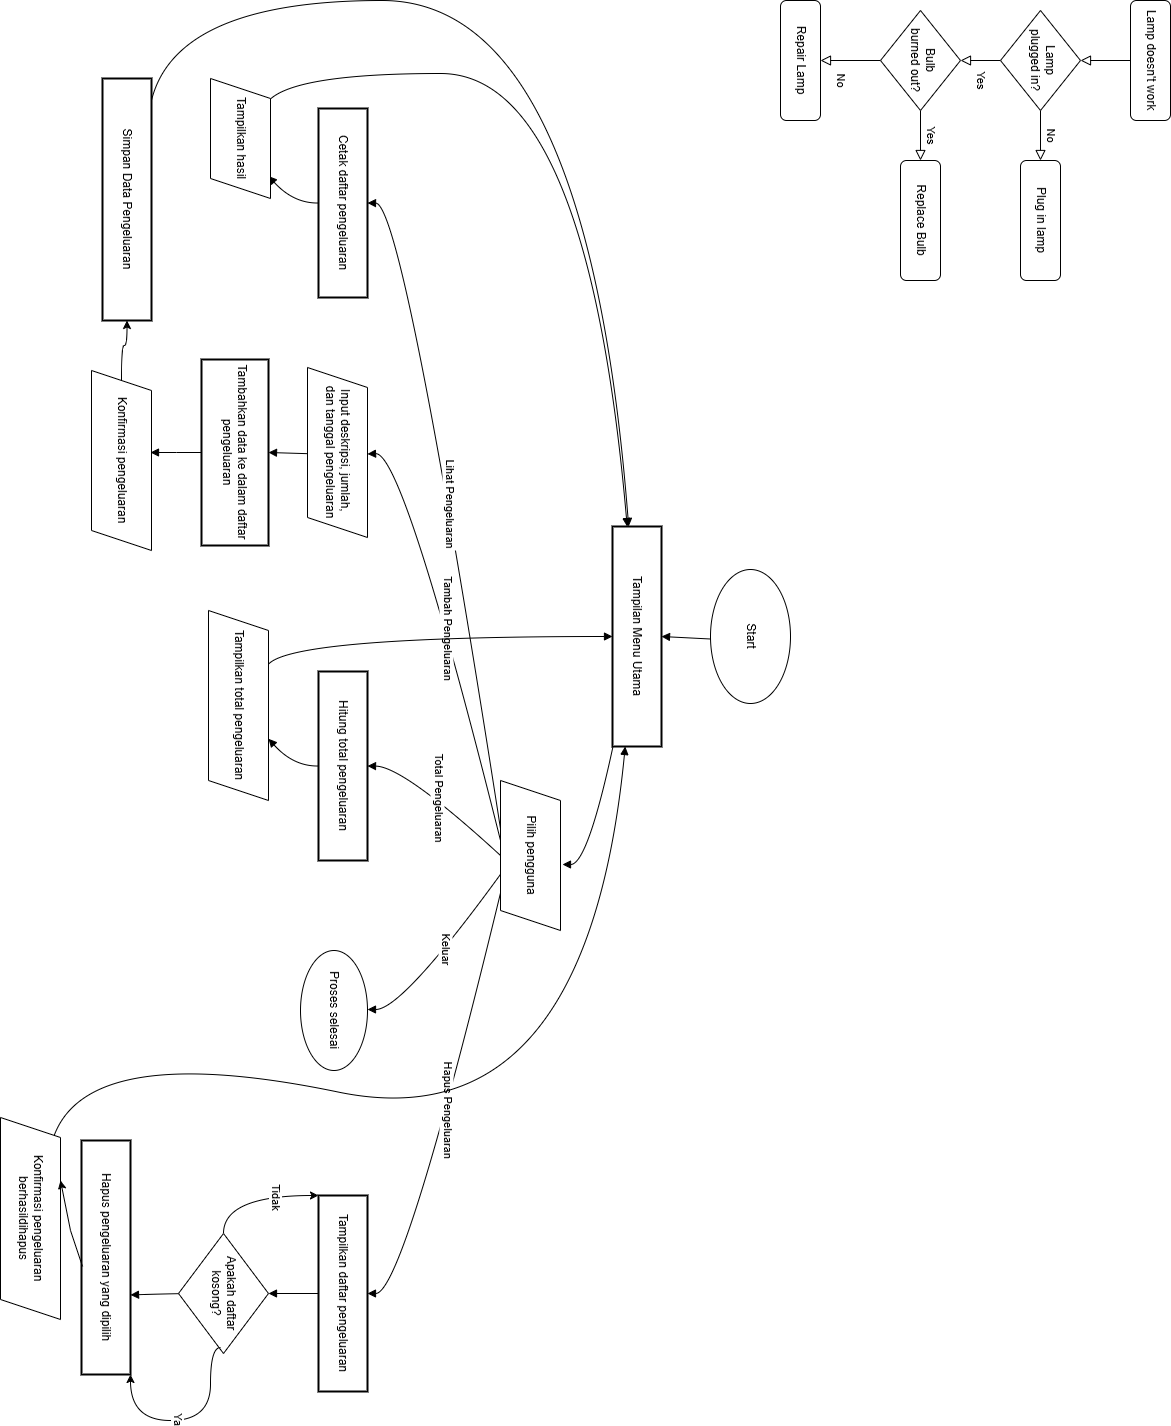

The diagram above was exported from draw.io. Its source (the exported page's mxGraphModel, read from the mxfile embedded in the PNG):
<mxGraphModel dx="872" dy="443" grid="1" gridSize="10" guides="1" tooltips="1" connect="1" arrows="1" fold="1" page="1" pageScale="1" pageWidth="827" pageHeight="1169" math="0" shadow="0">
  <root>
    <mxCell id="WIyWlLk6GJQsqaUBKTNV-0" />
    <mxCell id="WIyWlLk6GJQsqaUBKTNV-1" parent="WIyWlLk6GJQsqaUBKTNV-0" />
    <mxCell id="WIyWlLk6GJQsqaUBKTNV-2" value="" style="rounded=0;html=1;jettySize=auto;orthogonalLoop=1;fontSize=11;endArrow=block;endFill=0;endSize=8;strokeWidth=1;shadow=0;labelBackgroundColor=none;edgeStyle=orthogonalEdgeStyle;" parent="WIyWlLk6GJQsqaUBKTNV-1" source="WIyWlLk6GJQsqaUBKTNV-3" target="WIyWlLk6GJQsqaUBKTNV-6" edge="1">
      <mxGeometry relative="1" as="geometry" />
    </mxCell>
    <mxCell id="WIyWlLk6GJQsqaUBKTNV-3" value="Lamp doesn't work" style="rounded=1;whiteSpace=wrap;html=1;fontSize=12;glass=0;strokeWidth=1;shadow=0;" parent="WIyWlLk6GJQsqaUBKTNV-1" vertex="1">
      <mxGeometry x="160" y="80" width="120" height="40" as="geometry" />
    </mxCell>
    <mxCell id="WIyWlLk6GJQsqaUBKTNV-4" value="Yes" style="rounded=0;html=1;jettySize=auto;orthogonalLoop=1;fontSize=11;endArrow=block;endFill=0;endSize=8;strokeWidth=1;shadow=0;labelBackgroundColor=none;edgeStyle=orthogonalEdgeStyle;" parent="WIyWlLk6GJQsqaUBKTNV-1" source="WIyWlLk6GJQsqaUBKTNV-6" target="WIyWlLk6GJQsqaUBKTNV-10" edge="1">
      <mxGeometry y="20" relative="1" as="geometry">
        <mxPoint as="offset" />
      </mxGeometry>
    </mxCell>
    <mxCell id="WIyWlLk6GJQsqaUBKTNV-5" value="No" style="edgeStyle=orthogonalEdgeStyle;rounded=0;html=1;jettySize=auto;orthogonalLoop=1;fontSize=11;endArrow=block;endFill=0;endSize=8;strokeWidth=1;shadow=0;labelBackgroundColor=none;" parent="WIyWlLk6GJQsqaUBKTNV-1" source="WIyWlLk6GJQsqaUBKTNV-6" target="WIyWlLk6GJQsqaUBKTNV-7" edge="1">
      <mxGeometry y="10" relative="1" as="geometry">
        <mxPoint as="offset" />
      </mxGeometry>
    </mxCell>
    <mxCell id="WIyWlLk6GJQsqaUBKTNV-6" value="Lamp&lt;br&gt;plugged in?" style="rhombus;whiteSpace=wrap;html=1;shadow=0;fontFamily=Helvetica;fontSize=12;align=center;strokeWidth=1;spacing=6;spacingTop=-4;" parent="WIyWlLk6GJQsqaUBKTNV-1" vertex="1">
      <mxGeometry x="170" y="170" width="100" height="80" as="geometry" />
    </mxCell>
    <mxCell id="WIyWlLk6GJQsqaUBKTNV-7" value="Plug in lamp" style="rounded=1;whiteSpace=wrap;html=1;fontSize=12;glass=0;strokeWidth=1;shadow=0;" parent="WIyWlLk6GJQsqaUBKTNV-1" vertex="1">
      <mxGeometry x="320" y="190" width="120" height="40" as="geometry" />
    </mxCell>
    <mxCell id="WIyWlLk6GJQsqaUBKTNV-8" value="No" style="rounded=0;html=1;jettySize=auto;orthogonalLoop=1;fontSize=11;endArrow=block;endFill=0;endSize=8;strokeWidth=1;shadow=0;labelBackgroundColor=none;edgeStyle=orthogonalEdgeStyle;" parent="WIyWlLk6GJQsqaUBKTNV-1" source="WIyWlLk6GJQsqaUBKTNV-10" target="WIyWlLk6GJQsqaUBKTNV-11" edge="1">
      <mxGeometry x="0.3333" y="20" relative="1" as="geometry">
        <mxPoint as="offset" />
      </mxGeometry>
    </mxCell>
    <mxCell id="WIyWlLk6GJQsqaUBKTNV-9" value="Yes" style="edgeStyle=orthogonalEdgeStyle;rounded=0;html=1;jettySize=auto;orthogonalLoop=1;fontSize=11;endArrow=block;endFill=0;endSize=8;strokeWidth=1;shadow=0;labelBackgroundColor=none;" parent="WIyWlLk6GJQsqaUBKTNV-1" source="WIyWlLk6GJQsqaUBKTNV-10" target="WIyWlLk6GJQsqaUBKTNV-12" edge="1">
      <mxGeometry y="10" relative="1" as="geometry">
        <mxPoint as="offset" />
      </mxGeometry>
    </mxCell>
    <mxCell id="WIyWlLk6GJQsqaUBKTNV-10" value="Bulb&lt;br&gt;burned out?" style="rhombus;whiteSpace=wrap;html=1;shadow=0;fontFamily=Helvetica;fontSize=12;align=center;strokeWidth=1;spacing=6;spacingTop=-4;" parent="WIyWlLk6GJQsqaUBKTNV-1" vertex="1">
      <mxGeometry x="170" y="290" width="100" height="80" as="geometry" />
    </mxCell>
    <mxCell id="WIyWlLk6GJQsqaUBKTNV-11" value="Repair Lamp" style="rounded=1;whiteSpace=wrap;html=1;fontSize=12;glass=0;strokeWidth=1;shadow=0;" parent="WIyWlLk6GJQsqaUBKTNV-1" vertex="1">
      <mxGeometry x="160" y="430" width="120" height="40" as="geometry" />
    </mxCell>
    <mxCell id="WIyWlLk6GJQsqaUBKTNV-12" value="Replace Bulb" style="rounded=1;whiteSpace=wrap;html=1;fontSize=12;glass=0;strokeWidth=1;shadow=0;" parent="WIyWlLk6GJQsqaUBKTNV-1" vertex="1">
      <mxGeometry x="320" y="310" width="120" height="40" as="geometry" />
    </mxCell>
    <mxCell id="FTKx2OF6Gv4TohBxGtHi-1" value="Tampilan Menu Utama" style="whiteSpace=wrap;strokeWidth=2;" vertex="1" parent="WIyWlLk6GJQsqaUBKTNV-1">
      <mxGeometry x="686" y="589" width="220" height="49" as="geometry" />
    </mxCell>
    <mxCell id="FTKx2OF6Gv4TohBxGtHi-4" value="Cetak daftar pengeluaran" style="whiteSpace=wrap;strokeWidth=2;" vertex="1" parent="WIyWlLk6GJQsqaUBKTNV-1">
      <mxGeometry x="268" y="883" width="189" height="49" as="geometry" />
    </mxCell>
    <mxCell id="FTKx2OF6Gv4TohBxGtHi-5" value="Tampilkan daftar pengeluaran" style="whiteSpace=wrap;strokeWidth=2;" vertex="1" parent="WIyWlLk6GJQsqaUBKTNV-1">
      <mxGeometry x="1355" y="883" width="196" height="49" as="geometry" />
    </mxCell>
    <mxCell id="FTKx2OF6Gv4TohBxGtHi-6" value="Hitung total pengeluaran" style="whiteSpace=wrap;strokeWidth=2;" vertex="1" parent="WIyWlLk6GJQsqaUBKTNV-1">
      <mxGeometry x="831" y="883" width="189" height="49" as="geometry" />
    </mxCell>
    <mxCell id="FTKx2OF6Gv4TohBxGtHi-8" value="Tambahkan data ke dalam daftar&#10;pengeluaran" style="whiteSpace=wrap;strokeWidth=2;" vertex="1" parent="WIyWlLk6GJQsqaUBKTNV-1">
      <mxGeometry x="519" y="982" width="186" height="67" as="geometry" />
    </mxCell>
    <mxCell id="FTKx2OF6Gv4TohBxGtHi-9" value="Simpan Data Pengeluaran" style="whiteSpace=wrap;strokeWidth=2;" vertex="1" parent="WIyWlLk6GJQsqaUBKTNV-1">
      <mxGeometry x="238" y="1099" width="242" height="49" as="geometry" />
    </mxCell>
    <mxCell id="FTKx2OF6Gv4TohBxGtHi-12" value="Hapus pengeluaran yang dipilih" style="whiteSpace=wrap;strokeWidth=2;" vertex="1" parent="WIyWlLk6GJQsqaUBKTNV-1">
      <mxGeometry x="1300" y="1120" width="234" height="49" as="geometry" />
    </mxCell>
    <mxCell id="FTKx2OF6Gv4TohBxGtHi-15" value="" style="curved=1;startArrow=none;endArrow=block;exitX=0.5;exitY=1;entryX=0.5;entryY=0;rounded=0;" edge="1" parent="WIyWlLk6GJQsqaUBKTNV-1" target="FTKx2OF6Gv4TohBxGtHi-1">
      <mxGeometry relative="1" as="geometry">
        <Array as="points" />
        <mxPoint x="798.5" y="540" as="sourcePoint" />
      </mxGeometry>
    </mxCell>
    <mxCell id="FTKx2OF6Gv4TohBxGtHi-16" value="" style="curved=1;startArrow=none;endArrow=block;exitX=1;exitY=0.99;entryX=0.5;entryY=0;rounded=0;" edge="1" parent="WIyWlLk6GJQsqaUBKTNV-1" source="FTKx2OF6Gv4TohBxGtHi-1">
      <mxGeometry relative="1" as="geometry">
        <Array as="points">
          <mxPoint x="1024" y="663" />
        </Array>
        <mxPoint x="1024" y="688" as="targetPoint" />
      </mxGeometry>
    </mxCell>
    <mxCell id="FTKx2OF6Gv4TohBxGtHi-17" value="Tambah Pengeluaran" style="curved=1;startArrow=none;endArrow=block;exitX=0.4;exitY=1;entryX=0.5;entryY=0.01;rounded=0;exitDx=0;exitDy=0;exitPerimeter=0;" edge="1" parent="WIyWlLk6GJQsqaUBKTNV-1" source="FTKx2OF6Gv4TohBxGtHi-34">
      <mxGeometry relative="1" as="geometry">
        <Array as="points">
          <mxPoint x="612" y="847" />
        </Array>
        <mxPoint x="974.8064516129034" y="760.8064516129034" as="sourcePoint" />
        <mxPoint x="613.5" y="883" as="targetPoint" />
      </mxGeometry>
    </mxCell>
    <mxCell id="FTKx2OF6Gv4TohBxGtHi-18" value="Lihat Pengeluaran" style="curved=1;startArrow=none;endArrow=block;exitX=0.407;exitY=0.967;entryX=0.5;entryY=0.01;rounded=0;exitDx=0;exitDy=0;exitPerimeter=0;" edge="1" parent="WIyWlLk6GJQsqaUBKTNV-1" source="FTKx2OF6Gv4TohBxGtHi-34" target="FTKx2OF6Gv4TohBxGtHi-4">
      <mxGeometry relative="1" as="geometry">
        <Array as="points">
          <mxPoint x="363" y="847" />
        </Array>
        <mxPoint x="971.4137931034484" y="757.4137931034484" as="sourcePoint" />
      </mxGeometry>
    </mxCell>
    <mxCell id="FTKx2OF6Gv4TohBxGtHi-19" value="Hapus Pengeluaran" style="curved=1;startArrow=none;endArrow=block;exitX=0.75;exitY=1;entryX=0.5;entryY=0.01;rounded=0;exitDx=0;exitDy=0;" edge="1" parent="WIyWlLk6GJQsqaUBKTNV-1" source="FTKx2OF6Gv4TohBxGtHi-34" target="FTKx2OF6Gv4TohBxGtHi-5">
      <mxGeometry relative="1" as="geometry">
        <Array as="points">
          <mxPoint x="1453" y="847" />
        </Array>
        <mxPoint x="1073.1935483870966" y="760.8064516129034" as="sourcePoint" />
      </mxGeometry>
    </mxCell>
    <mxCell id="FTKx2OF6Gv4TohBxGtHi-20" value="Total Pengeluaran" style="curved=1;startArrow=none;endArrow=block;exitX=0.5;exitY=1;entryX=0.5;entryY=0.01;rounded=0;exitDx=0;exitDy=0;" edge="1" parent="WIyWlLk6GJQsqaUBKTNV-1" source="FTKx2OF6Gv4TohBxGtHi-34" target="FTKx2OF6Gv4TohBxGtHi-6">
      <mxGeometry relative="1" as="geometry">
        <Array as="points">
          <mxPoint x="926" y="847" />
        </Array>
        <mxPoint x="993.5" y="779.5" as="sourcePoint" />
      </mxGeometry>
    </mxCell>
    <mxCell id="FTKx2OF6Gv4TohBxGtHi-21" value="Keluar" style="curved=1;startArrow=none;endArrow=block;entryX=0.5;entryY=0.01;rounded=0;" edge="1" parent="WIyWlLk6GJQsqaUBKTNV-1">
      <mxGeometry relative="1" as="geometry">
        <Array as="points">
          <mxPoint x="1169" y="847" />
        </Array>
        <mxPoint x="1020" y="740" as="sourcePoint" />
        <mxPoint x="1169" y="883" as="targetPoint" />
      </mxGeometry>
    </mxCell>
    <mxCell id="FTKx2OF6Gv4TohBxGtHi-22" value="" style="curved=1;startArrow=none;endArrow=block;exitX=0.5;exitY=1.01;entryX=0.5;entryY=0.01;rounded=0;" edge="1" parent="WIyWlLk6GJQsqaUBKTNV-1" target="FTKx2OF6Gv4TohBxGtHi-8">
      <mxGeometry relative="1" as="geometry">
        <Array as="points" />
        <mxPoint x="613.5" y="932" as="sourcePoint" />
      </mxGeometry>
    </mxCell>
    <mxCell id="FTKx2OF6Gv4TohBxGtHi-23" value="" style="curved=1;startArrow=none;endArrow=block;exitX=0.5;exitY=1;rounded=0;" edge="1" parent="WIyWlLk6GJQsqaUBKTNV-1" source="FTKx2OF6Gv4TohBxGtHi-8">
      <mxGeometry relative="1" as="geometry">
        <Array as="points">
          <mxPoint x="612" y="1074" />
        </Array>
        <mxPoint x="612" y="1100" as="targetPoint" />
      </mxGeometry>
    </mxCell>
    <mxCell id="FTKx2OF6Gv4TohBxGtHi-24" value="" style="curved=1;startArrow=none;endArrow=block;exitX=0.09;exitY=0;entryX=0;entryY=0.67;rounded=0;" edge="1" parent="WIyWlLk6GJQsqaUBKTNV-1" source="FTKx2OF6Gv4TohBxGtHi-9" target="FTKx2OF6Gv4TohBxGtHi-1">
      <mxGeometry relative="1" as="geometry">
        <Array as="points">
          <mxPoint x="160" y="1074" />
          <mxPoint x="160" y="663" />
        </Array>
      </mxGeometry>
    </mxCell>
    <mxCell id="FTKx2OF6Gv4TohBxGtHi-25" value="" style="curved=1;startArrow=none;endArrow=block;exitX=0.5;exitY=1.01;entryX=0.7;entryY=0.01;rounded=0;" edge="1" parent="WIyWlLk6GJQsqaUBKTNV-1" source="FTKx2OF6Gv4TohBxGtHi-4">
      <mxGeometry relative="1" as="geometry">
        <Array as="points">
          <mxPoint x="363" y="957" />
        </Array>
        <mxPoint x="335.55102040816337" y="982" as="targetPoint" />
      </mxGeometry>
    </mxCell>
    <mxCell id="FTKx2OF6Gv4TohBxGtHi-26" value="" style="curved=1;startArrow=none;endArrow=block;exitX=0.3;exitY=0.01;entryX=0;entryY=0.7;rounded=0;" edge="1" parent="WIyWlLk6GJQsqaUBKTNV-1" target="FTKx2OF6Gv4TohBxGtHi-1">
      <mxGeometry relative="1" as="geometry">
        <Array as="points">
          <mxPoint x="233" y="957" />
          <mxPoint x="233" y="663" />
        </Array>
        <mxPoint x="260.44897959183663" y="982" as="sourcePoint" />
      </mxGeometry>
    </mxCell>
    <mxCell id="FTKx2OF6Gv4TohBxGtHi-27" value="" style="curved=1;startArrow=none;endArrow=block;exitX=0.5;exitY=1.01;entryX=0.5;entryY=0.01;rounded=0;" edge="1" parent="WIyWlLk6GJQsqaUBKTNV-1" source="FTKx2OF6Gv4TohBxGtHi-5">
      <mxGeometry relative="1" as="geometry">
        <Array as="points" />
        <mxPoint x="1453" y="982" as="targetPoint" />
      </mxGeometry>
    </mxCell>
    <mxCell id="FTKx2OF6Gv4TohBxGtHi-28" value="" style="curved=1;startArrow=none;endArrow=block;exitX=0.5;exitY=1;entryX=0.66;entryY=0;rounded=0;" edge="1" parent="WIyWlLk6GJQsqaUBKTNV-1" target="FTKx2OF6Gv4TohBxGtHi-12">
      <mxGeometry relative="1" as="geometry">
        <Array as="points">
          <mxPoint x="1453" y="1074" />
        </Array>
        <mxPoint x="1453" y="1049" as="sourcePoint" />
      </mxGeometry>
    </mxCell>
    <mxCell id="FTKx2OF6Gv4TohBxGtHi-29" value="" style="curved=1;startArrow=none;endArrow=block;exitX=0;exitY=0;entryX=1;entryY=0.72;rounded=0;exitDx=0;exitDy=0;" edge="1" parent="WIyWlLk6GJQsqaUBKTNV-1">
      <mxGeometry relative="1" as="geometry">
        <Array as="points">
          <mxPoint x="1200" y="1161" />
          <mxPoint x="1303" y="664" />
        </Array>
        <mxPoint x="1295.198198198198" y="1196.4054054054054" as="sourcePoint" />
        <mxPoint x="906" y="625.28" as="targetPoint" />
      </mxGeometry>
    </mxCell>
    <mxCell id="FTKx2OF6Gv4TohBxGtHi-30" value="" style="curved=1;startArrow=none;endArrow=block;exitX=0.5;exitY=1.01;entryX=0.71;entryY=0.01;rounded=0;" edge="1" parent="WIyWlLk6GJQsqaUBKTNV-1" source="FTKx2OF6Gv4TohBxGtHi-6">
      <mxGeometry relative="1" as="geometry">
        <Array as="points">
          <mxPoint x="926" y="957" />
        </Array>
        <mxPoint x="898.2857142857142" y="982" as="targetPoint" />
      </mxGeometry>
    </mxCell>
    <mxCell id="FTKx2OF6Gv4TohBxGtHi-31" value="" style="curved=1;startArrow=none;endArrow=block;exitX=0.29;exitY=0.01;entryX=0.5;entryY=1;rounded=0;" edge="1" parent="WIyWlLk6GJQsqaUBKTNV-1" target="FTKx2OF6Gv4TohBxGtHi-1">
      <mxGeometry relative="1" as="geometry">
        <Array as="points">
          <mxPoint x="796" y="957" />
        </Array>
        <mxPoint x="823.7142857142858" y="982" as="sourcePoint" />
      </mxGeometry>
    </mxCell>
    <mxCell id="FTKx2OF6Gv4TohBxGtHi-33" value="Start" style="ellipse;whiteSpace=wrap;html=1;" vertex="1" parent="WIyWlLk6GJQsqaUBKTNV-1">
      <mxGeometry x="729" y="460" width="134" height="80" as="geometry" />
    </mxCell>
    <mxCell id="FTKx2OF6Gv4TohBxGtHi-34" value="Pilih pengguna" style="shape=parallelogram;perimeter=parallelogramPerimeter;whiteSpace=wrap;html=1;fixedSize=1;" vertex="1" parent="WIyWlLk6GJQsqaUBKTNV-1">
      <mxGeometry x="940" y="690" width="150" height="60" as="geometry" />
    </mxCell>
    <mxCell id="FTKx2OF6Gv4TohBxGtHi-36" value="Input deskripsi, jumlah,&amp;nbsp;&lt;div&gt;dan tanggal pengeluaran&lt;/div&gt;" style="shape=parallelogram;perimeter=parallelogramPerimeter;whiteSpace=wrap;html=1;fixedSize=1;" vertex="1" parent="WIyWlLk6GJQsqaUBKTNV-1">
      <mxGeometry x="527" y="883" width="170" height="60" as="geometry" />
    </mxCell>
    <mxCell id="FTKx2OF6Gv4TohBxGtHi-37" value="Konfirmasi pengeluaran" style="shape=parallelogram;perimeter=parallelogramPerimeter;whiteSpace=wrap;html=1;fixedSize=1;" vertex="1" parent="WIyWlLk6GJQsqaUBKTNV-1">
      <mxGeometry x="530" y="1099" width="180" height="60" as="geometry" />
    </mxCell>
    <mxCell id="FTKx2OF6Gv4TohBxGtHi-38" value="" style="endArrow=classic;html=1;rounded=0;edgeStyle=orthogonalEdgeStyle;curved=1;" edge="1" parent="WIyWlLk6GJQsqaUBKTNV-1" source="FTKx2OF6Gv4TohBxGtHi-37" target="FTKx2OF6Gv4TohBxGtHi-9">
      <mxGeometry width="50" height="50" relative="1" as="geometry">
        <mxPoint x="620" y="1162" as="sourcePoint" />
        <mxPoint x="590" y="1200" as="targetPoint" />
      </mxGeometry>
    </mxCell>
    <mxCell id="FTKx2OF6Gv4TohBxGtHi-42" value="Tampilkan hasil" style="shape=parallelogram;perimeter=parallelogramPerimeter;whiteSpace=wrap;html=1;fixedSize=1;" vertex="1" parent="WIyWlLk6GJQsqaUBKTNV-1">
      <mxGeometry x="238" y="980" width="120" height="60" as="geometry" />
    </mxCell>
    <mxCell id="FTKx2OF6Gv4TohBxGtHi-45" value="Apakah daftar&lt;div&gt;kosong?&lt;/div&gt;" style="rhombus;whiteSpace=wrap;html=1;" vertex="1" parent="WIyWlLk6GJQsqaUBKTNV-1">
      <mxGeometry x="1393" y="982" width="120" height="90" as="geometry" />
    </mxCell>
    <mxCell id="FTKx2OF6Gv4TohBxGtHi-46" value="Tampilkan total pengeluaran" style="shape=parallelogram;perimeter=parallelogramPerimeter;whiteSpace=wrap;html=1;fixedSize=1;" vertex="1" parent="WIyWlLk6GJQsqaUBKTNV-1">
      <mxGeometry x="770" y="982" width="190" height="60" as="geometry" />
    </mxCell>
    <mxCell id="FTKx2OF6Gv4TohBxGtHi-48" value="Proses selesai" style="ellipse;whiteSpace=wrap;html=1;" vertex="1" parent="WIyWlLk6GJQsqaUBKTNV-1">
      <mxGeometry x="1110" y="883" width="120" height="67" as="geometry" />
    </mxCell>
    <mxCell id="FTKx2OF6Gv4TohBxGtHi-51" value="Konfirmasi pengeluaran berhasildihapus" style="shape=parallelogram;perimeter=parallelogramPerimeter;whiteSpace=wrap;html=1;fixedSize=1;" vertex="1" parent="WIyWlLk6GJQsqaUBKTNV-1">
      <mxGeometry x="1277" y="1190" width="202" height="60" as="geometry" />
    </mxCell>
    <mxCell id="FTKx2OF6Gv4TohBxGtHi-52" value="" style="endArrow=classic;html=1;rounded=0;exitX=0.538;exitY=0.98;exitDx=0;exitDy=0;exitPerimeter=0;entryX=0.312;entryY=0;entryDx=0;entryDy=0;entryPerimeter=0;" edge="1" parent="WIyWlLk6GJQsqaUBKTNV-1" source="FTKx2OF6Gv4TohBxGtHi-12" target="FTKx2OF6Gv4TohBxGtHi-51">
      <mxGeometry width="50" height="50" relative="1" as="geometry">
        <mxPoint x="1130" y="1290" as="sourcePoint" />
        <mxPoint x="1180" y="1240" as="targetPoint" />
        <Array as="points">
          <mxPoint x="1390" y="1180" />
        </Array>
      </mxGeometry>
    </mxCell>
    <mxCell id="FTKx2OF6Gv4TohBxGtHi-53" value="" style="endArrow=classic;html=1;rounded=0;entryX=1;entryY=0;entryDx=0;entryDy=0;exitX=0.95;exitY=0.533;exitDx=0;exitDy=0;exitPerimeter=0;edgeStyle=orthogonalEdgeStyle;curved=1;" edge="1" parent="WIyWlLk6GJQsqaUBKTNV-1" source="FTKx2OF6Gv4TohBxGtHi-45" target="FTKx2OF6Gv4TohBxGtHi-12">
      <mxGeometry width="50" height="50" relative="1" as="geometry">
        <mxPoint x="1520" y="1030" as="sourcePoint" />
        <mxPoint x="1180" y="1030" as="targetPoint" />
        <Array as="points">
          <mxPoint x="1507" y="1040" />
          <mxPoint x="1580" y="1040" />
          <mxPoint x="1580" y="1120" />
        </Array>
      </mxGeometry>
    </mxCell>
    <mxCell id="FTKx2OF6Gv4TohBxGtHi-55" value="Ya" style="edgeLabel;html=1;align=center;verticalAlign=middle;resizable=0;points=[];" vertex="1" connectable="0" parent="FTKx2OF6Gv4TohBxGtHi-53">
      <mxGeometry x="0.1102" y="-2" relative="1" as="geometry">
        <mxPoint as="offset" />
      </mxGeometry>
    </mxCell>
    <mxCell id="FTKx2OF6Gv4TohBxGtHi-56" value="" style="endArrow=classic;html=1;rounded=0;exitX=0;exitY=0.5;exitDx=0;exitDy=0;edgeStyle=orthogonalEdgeStyle;curved=1;entryX=0;entryY=1;entryDx=0;entryDy=0;" edge="1" parent="WIyWlLk6GJQsqaUBKTNV-1" source="FTKx2OF6Gv4TohBxGtHi-45" target="FTKx2OF6Gv4TohBxGtHi-5">
      <mxGeometry width="50" height="50" relative="1" as="geometry">
        <mxPoint x="1210" y="1080" as="sourcePoint" />
        <mxPoint x="1260" y="1030" as="targetPoint" />
      </mxGeometry>
    </mxCell>
    <mxCell id="FTKx2OF6Gv4TohBxGtHi-57" value="Tidak" style="edgeLabel;html=1;align=center;verticalAlign=middle;resizable=0;points=[];" vertex="1" connectable="0" parent="FTKx2OF6Gv4TohBxGtHi-56">
      <mxGeometry x="0.3684" y="-1" relative="1" as="geometry">
        <mxPoint as="offset" />
      </mxGeometry>
    </mxCell>
  </root>
</mxGraphModel>